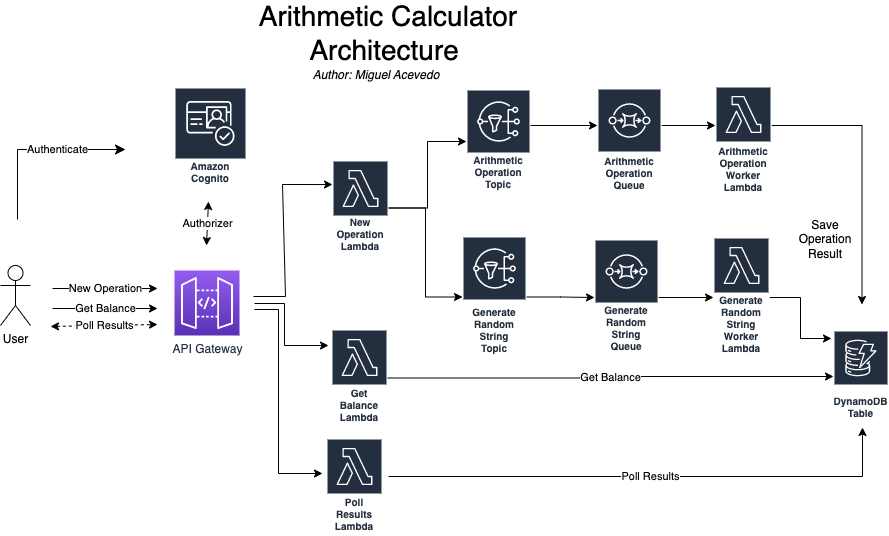

The diagram above was exported from draw.io. Its source (the exported page's mxGraphModel, read from the mxfile embedded in the PNG):
<mxGraphModel dx="1199" dy="684" grid="0" gridSize="10" guides="1" tooltips="1" connect="1" arrows="1" fold="1" page="1" pageScale="1" pageWidth="827" pageHeight="1169" math="0" shadow="0">
  <root>
    <mxCell id="0" />
    <mxCell id="1" parent="0" />
    <mxCell id="2" value="API Gateway" style="sketch=0;points=[[0,0,0],[0.25,0,0],[0.5,0,0],[0.75,0,0],[1,0,0],[0,1,0],[0.25,1,0],[0.5,1,0],[0.75,1,0],[1,1,0],[0,0.25,0],[0,0.5,0],[0,0.75,0],[1,0.25,0],[1,0.5,0],[1,0.75,0]];outlineConnect=0;fontColor=#232F3E;gradientColor=#945DF2;gradientDirection=north;fillColor=#5A30B5;strokeColor=#ffffff;dashed=0;verticalLabelPosition=bottom;verticalAlign=top;align=center;html=1;fontSize=12;fontStyle=0;aspect=fixed;shape=mxgraph.aws4.resourceIcon;resIcon=mxgraph.aws4.api_gateway;" vertex="1" parent="1">
      <mxGeometry x="195" y="284" width="65" height="65" as="geometry" />
    </mxCell>
    <mxCell id="3" value="User" style="shape=umlActor;verticalLabelPosition=bottom;verticalAlign=top;html=1;outlineConnect=0;" vertex="1" parent="1">
      <mxGeometry x="21" y="279" width="30" height="60" as="geometry" />
    </mxCell>
    <mxCell id="4" value="New Operation" style="endArrow=classic;html=1;rounded=0;" edge="1" parent="1">
      <mxGeometry width="50" height="50" relative="1" as="geometry">
        <mxPoint x="73" y="302" as="sourcePoint" />
        <mxPoint x="178" y="302" as="targetPoint" />
      </mxGeometry>
    </mxCell>
    <mxCell id="5" value="Amazon Cognito" style="sketch=0;outlineConnect=0;fontColor=#232F3E;gradientColor=none;strokeColor=#ffffff;fillColor=#232F3E;dashed=0;verticalLabelPosition=middle;verticalAlign=bottom;align=center;html=1;whiteSpace=wrap;fontSize=10;fontStyle=1;spacing=3;shape=mxgraph.aws4.productIcon;prIcon=mxgraph.aws4.cognito;" vertex="1" parent="1">
      <mxGeometry x="195" y="101" width="72" height="100" as="geometry" />
    </mxCell>
    <mxCell id="6" value="Authenticate" style="edgeStyle=elbowEdgeStyle;elbow=horizontal;endArrow=classic;html=1;curved=0;rounded=0;endSize=8;startSize=8;" edge="1" parent="1">
      <mxGeometry x="0.2356" width="50" height="50" relative="1" as="geometry">
        <mxPoint x="38" y="233" as="sourcePoint" />
        <mxPoint x="146" y="163" as="targetPoint" />
        <Array as="points">
          <mxPoint x="38" y="160" />
        </Array>
        <mxPoint as="offset" />
      </mxGeometry>
    </mxCell>
    <mxCell id="7" value="Authorizer" style="endArrow=classic;startArrow=classic;html=1;rounded=0;" edge="1" parent="1">
      <mxGeometry width="50" height="50" relative="1" as="geometry">
        <mxPoint x="227" y="259" as="sourcePoint" />
        <mxPoint x="229" y="215" as="targetPoint" />
      </mxGeometry>
    </mxCell>
    <mxCell id="8" style="edgeStyle=orthogonalEdgeStyle;rounded=0;orthogonalLoop=1;jettySize=auto;html=1;" edge="1" source="10" target="14" parent="1">
      <mxGeometry relative="1" as="geometry" />
    </mxCell>
    <mxCell id="9" style="edgeStyle=orthogonalEdgeStyle;rounded=0;orthogonalLoop=1;jettySize=auto;html=1;" edge="1" source="10" target="12" parent="1">
      <mxGeometry relative="1" as="geometry" />
    </mxCell>
    <mxCell id="10" value="New Operation Lambda" style="sketch=0;outlineConnect=0;fontColor=#232F3E;gradientColor=none;strokeColor=#ffffff;fillColor=#232F3E;dashed=0;verticalLabelPosition=middle;verticalAlign=bottom;align=center;html=1;whiteSpace=wrap;fontSize=10;fontStyle=1;spacing=3;shape=mxgraph.aws4.productIcon;prIcon=mxgraph.aws4.lambda;" vertex="1" parent="1">
      <mxGeometry x="353" y="174" width="56" height="95" as="geometry" />
    </mxCell>
    <mxCell id="11" style="edgeStyle=orthogonalEdgeStyle;rounded=0;orthogonalLoop=1;jettySize=auto;html=1;" edge="1" parent="1">
      <mxGeometry relative="1" as="geometry">
        <mxPoint x="547" y="139" as="sourcePoint" />
        <mxPoint x="618" y="139" as="targetPoint" />
      </mxGeometry>
    </mxCell>
    <mxCell id="12" value="Arithmetic Operation Topic" style="sketch=0;outlineConnect=0;fontColor=#232F3E;gradientColor=none;strokeColor=#ffffff;fillColor=#232F3E;dashed=0;verticalLabelPosition=middle;verticalAlign=bottom;align=center;html=1;whiteSpace=wrap;fontSize=10;fontStyle=1;spacing=3;shape=mxgraph.aws4.productIcon;prIcon=mxgraph.aws4.sns;" vertex="1" parent="1">
      <mxGeometry x="487" y="103" width="64" height="104" as="geometry" />
    </mxCell>
    <mxCell id="13" style="edgeStyle=orthogonalEdgeStyle;rounded=0;orthogonalLoop=1;jettySize=auto;html=1;" edge="1" source="14" target="18" parent="1">
      <mxGeometry relative="1" as="geometry" />
    </mxCell>
    <mxCell id="14" value="Generate Random String &lt;br&gt;Topic" style="sketch=0;outlineConnect=0;fontColor=#232F3E;gradientColor=none;strokeColor=#ffffff;fillColor=#232F3E;dashed=0;verticalLabelPosition=middle;verticalAlign=bottom;align=center;html=1;whiteSpace=wrap;fontSize=10;fontStyle=1;spacing=3;shape=mxgraph.aws4.productIcon;prIcon=mxgraph.aws4.sns;" vertex="1" parent="1">
      <mxGeometry x="483" y="250" width="64" height="121" as="geometry" />
    </mxCell>
    <mxCell id="15" style="edgeStyle=orthogonalEdgeStyle;rounded=0;orthogonalLoop=1;jettySize=auto;html=1;" edge="1" parent="1">
      <mxGeometry relative="1" as="geometry">
        <mxPoint x="682" y="139" as="sourcePoint" />
        <mxPoint x="736" y="139" as="targetPoint" />
      </mxGeometry>
    </mxCell>
    <mxCell id="16" value="Arithmetic Operation Queue" style="sketch=0;outlineConnect=0;fontColor=#232F3E;gradientColor=none;strokeColor=#ffffff;fillColor=#232F3E;dashed=0;verticalLabelPosition=middle;verticalAlign=bottom;align=center;html=1;whiteSpace=wrap;fontSize=10;fontStyle=1;spacing=3;shape=mxgraph.aws4.productIcon;prIcon=mxgraph.aws4.sqs;" vertex="1" parent="1">
      <mxGeometry x="618" y="102" width="64" height="106" as="geometry" />
    </mxCell>
    <mxCell id="17" style="edgeStyle=orthogonalEdgeStyle;rounded=0;orthogonalLoop=1;jettySize=auto;html=1;" edge="1" source="18" target="22" parent="1">
      <mxGeometry relative="1" as="geometry" />
    </mxCell>
    <mxCell id="18" value="Generate Random String Queue" style="sketch=0;outlineConnect=0;fontColor=#232F3E;gradientColor=none;strokeColor=#ffffff;fillColor=#232F3E;dashed=0;verticalLabelPosition=middle;verticalAlign=bottom;align=center;html=1;whiteSpace=wrap;fontSize=10;fontStyle=1;spacing=3;shape=mxgraph.aws4.productIcon;prIcon=mxgraph.aws4.sqs;" vertex="1" parent="1">
      <mxGeometry x="615" y="253" width="64" height="116" as="geometry" />
    </mxCell>
    <mxCell id="19" style="edgeStyle=orthogonalEdgeStyle;rounded=0;orthogonalLoop=1;jettySize=auto;html=1;entryX=0.5;entryY=0;entryDx=0;entryDy=0;entryPerimeter=0;startArrow=none;startFill=0;" edge="1" parent="1">
      <mxGeometry relative="1" as="geometry">
        <mxPoint x="882.4999999999998" y="318" as="targetPoint" />
        <mxPoint x="792" y="139" as="sourcePoint" />
      </mxGeometry>
    </mxCell>
    <mxCell id="20" value="Arithmetic Operation Worker Lambda" style="sketch=0;outlineConnect=0;fontColor=#232F3E;gradientColor=none;strokeColor=#ffffff;fillColor=#232F3E;dashed=0;verticalLabelPosition=middle;verticalAlign=bottom;align=center;html=1;whiteSpace=wrap;fontSize=10;fontStyle=1;spacing=3;shape=mxgraph.aws4.productIcon;prIcon=mxgraph.aws4.lambda;" vertex="1" parent="1">
      <mxGeometry x="736" y="100" width="56" height="110" as="geometry" />
    </mxCell>
    <mxCell id="21" style="edgeStyle=orthogonalEdgeStyle;rounded=0;orthogonalLoop=1;jettySize=auto;html=1;startArrow=none;startFill=0;" edge="1" source="22" parent="1">
      <mxGeometry relative="1" as="geometry">
        <mxPoint x="852" y="352" as="targetPoint" />
      </mxGeometry>
    </mxCell>
    <mxCell id="22" value="Generate Random String Worker Lambda" style="sketch=0;outlineConnect=0;fontColor=#232F3E;gradientColor=none;strokeColor=#ffffff;fillColor=#232F3E;dashed=0;verticalLabelPosition=middle;verticalAlign=bottom;align=center;html=1;whiteSpace=wrap;fontSize=10;fontStyle=1;spacing=3;shape=mxgraph.aws4.productIcon;prIcon=mxgraph.aws4.lambda;" vertex="1" parent="1">
      <mxGeometry x="734" y="251" width="56" height="120" as="geometry" />
    </mxCell>
    <mxCell id="23" value="Poll Results" style="edgeStyle=orthogonalEdgeStyle;rounded=0;orthogonalLoop=1;jettySize=auto;html=1;startArrow=none;startFill=0;endArrow=classic;endFill=1;" edge="1" parent="1">
      <mxGeometry relative="1" as="geometry">
        <mxPoint x="883" y="441" as="targetPoint" />
        <Array as="points">
          <mxPoint x="883" y="490" />
        </Array>
        <mxPoint x="409" y="490" as="sourcePoint" />
      </mxGeometry>
    </mxCell>
    <mxCell id="24" value="Poll Results Lambda" style="sketch=0;outlineConnect=0;fontColor=#232F3E;gradientColor=none;strokeColor=#ffffff;fillColor=#232F3E;dashed=0;verticalLabelPosition=middle;verticalAlign=bottom;align=center;html=1;whiteSpace=wrap;fontSize=10;fontStyle=1;spacing=3;shape=mxgraph.aws4.productIcon;prIcon=mxgraph.aws4.lambda;" vertex="1" parent="1">
      <mxGeometry x="347" y="452" width="56" height="97" as="geometry" />
    </mxCell>
    <mxCell id="25" value="" style="endArrow=classic;html=1;rounded=0;entryX=0;entryY=0.253;entryDx=0;entryDy=0;entryPerimeter=0;" edge="1" target="10" parent="1">
      <mxGeometry width="50" height="50" relative="1" as="geometry">
        <mxPoint x="274" y="310" as="sourcePoint" />
        <mxPoint x="337" y="196" as="targetPoint" />
        <Array as="points">
          <mxPoint x="306" y="310" />
          <mxPoint x="303" y="198" />
        </Array>
      </mxGeometry>
    </mxCell>
    <mxCell id="26" value="" style="endArrow=classic;html=1;rounded=0;" edge="1" parent="1">
      <mxGeometry width="50" height="50" relative="1" as="geometry">
        <mxPoint x="275" y="323" as="sourcePoint" />
        <mxPoint x="343" y="487" as="targetPoint" />
        <Array as="points">
          <mxPoint x="299" y="323" />
          <mxPoint x="299" y="487" />
        </Array>
      </mxGeometry>
    </mxCell>
    <mxCell id="27" value="Poll Results" style="endArrow=classic;html=1;rounded=0;startArrow=classic;startFill=1;endFill=1;dashed=1;" edge="1" parent="1">
      <mxGeometry width="50" height="50" relative="1" as="geometry">
        <mxPoint x="71" y="340" as="sourcePoint" />
        <mxPoint x="178" y="338" as="targetPoint" />
      </mxGeometry>
    </mxCell>
    <mxCell id="28" value="DynamoDB Table" style="sketch=0;outlineConnect=0;fontColor=#232F3E;gradientColor=none;strokeColor=#ffffff;fillColor=#232F3E;dashed=0;verticalLabelPosition=middle;verticalAlign=bottom;align=center;html=1;whiteSpace=wrap;fontSize=10;fontStyle=1;spacing=3;shape=mxgraph.aws4.productIcon;prIcon=mxgraph.aws4.dynamodb;" vertex="1" parent="1">
      <mxGeometry x="854" y="344" width="55" height="92" as="geometry" />
    </mxCell>
    <mxCell id="29" value="Save Operation Result" style="text;html=1;strokeColor=none;fillColor=none;align=center;verticalAlign=middle;whiteSpace=wrap;rounded=0;" vertex="1" parent="1">
      <mxGeometry x="816" y="238" width="60" height="30" as="geometry" />
    </mxCell>
    <mxCell id="30" value="&lt;font style=&quot;font-size: 28px;&quot;&gt;Arithmetic Calculator Architecture&amp;nbsp;&lt;/font&gt;" style="text;html=1;strokeColor=none;fillColor=none;align=center;verticalAlign=middle;whiteSpace=wrap;rounded=0;fontStyle=0" vertex="1" parent="1">
      <mxGeometry x="267" y="16" width="284" height="62" as="geometry" />
    </mxCell>
    <mxCell id="31" value="Author: Miguel Acevedo" style="text;html=1;strokeColor=none;fillColor=none;align=center;verticalAlign=middle;whiteSpace=wrap;rounded=0;fontStyle=2" vertex="1" parent="1">
      <mxGeometry x="329" y="81" width="136" height="16" as="geometry" />
    </mxCell>
    <mxCell id="32" value="Get Balance" style="endArrow=classic;html=1;rounded=0;" edge="1" parent="1">
      <mxGeometry width="50" height="50" relative="1" as="geometry">
        <mxPoint x="73" y="322" as="sourcePoint" />
        <mxPoint x="178" y="322" as="targetPoint" />
      </mxGeometry>
    </mxCell>
    <mxCell id="33" value="Get Balance" style="edgeStyle=orthogonalEdgeStyle;rounded=0;orthogonalLoop=1;jettySize=auto;html=1;" edge="1" source="34" target="28" parent="1">
      <mxGeometry relative="1" as="geometry" />
    </mxCell>
    <mxCell id="34" value="Get Balance Lambda" style="sketch=0;outlineConnect=0;fontColor=#232F3E;gradientColor=none;strokeColor=#ffffff;fillColor=#232F3E;dashed=0;verticalLabelPosition=middle;verticalAlign=bottom;align=center;html=1;whiteSpace=wrap;fontSize=10;fontStyle=1;spacing=3;shape=mxgraph.aws4.productIcon;prIcon=mxgraph.aws4.lambda;" vertex="1" parent="1">
      <mxGeometry x="352" y="343" width="56" height="97" as="geometry" />
    </mxCell>
    <mxCell id="35" value="" style="endArrow=classic;html=1;rounded=0;" edge="1" parent="1">
      <mxGeometry width="50" height="50" relative="1" as="geometry">
        <mxPoint x="275" y="317" as="sourcePoint" />
        <mxPoint x="349" y="359" as="targetPoint" />
        <Array as="points">
          <mxPoint x="305" y="317" />
          <mxPoint x="305" y="359" />
        </Array>
      </mxGeometry>
    </mxCell>
  </root>
</mxGraphModel>